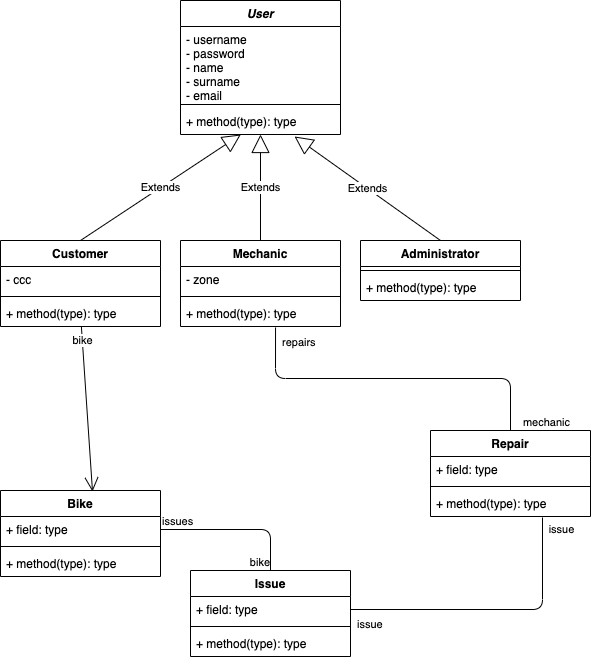

The diagram above was exported from draw.io. Its source (the exported page's mxGraphModel, read from the mxfile embedded in the PNG):
<mxGraphModel dx="1106" dy="914" grid="1" gridSize="10" guides="1" tooltips="1" connect="1" arrows="1" fold="1" page="1" pageScale="1" pageWidth="827" pageHeight="1169" math="0" shadow="0">
  <root>
    <mxCell id="0" />
    <mxCell id="1" parent="0" />
    <mxCell id="tX125Q__NN4ZBtopr6gx-5" value="Customer" style="swimlane;fontStyle=1;align=center;verticalAlign=top;childLayout=stackLayout;horizontal=1;startSize=26;horizontalStack=0;resizeParent=1;resizeParentMax=0;resizeLast=0;collapsible=1;marginBottom=0;" vertex="1" parent="1">
      <mxGeometry x="20" y="420" width="160" height="86" as="geometry" />
    </mxCell>
    <mxCell id="tX125Q__NN4ZBtopr6gx-6" value="- ccc" style="text;strokeColor=none;fillColor=none;align=left;verticalAlign=top;spacingLeft=4;spacingRight=4;overflow=hidden;rotatable=0;points=[[0,0.5],[1,0.5]];portConstraint=eastwest;" vertex="1" parent="tX125Q__NN4ZBtopr6gx-5">
      <mxGeometry y="26" width="160" height="26" as="geometry" />
    </mxCell>
    <mxCell id="tX125Q__NN4ZBtopr6gx-7" value="" style="line;strokeWidth=1;fillColor=none;align=left;verticalAlign=middle;spacingTop=-1;spacingLeft=3;spacingRight=3;rotatable=0;labelPosition=right;points=[];portConstraint=eastwest;" vertex="1" parent="tX125Q__NN4ZBtopr6gx-5">
      <mxGeometry y="52" width="160" height="8" as="geometry" />
    </mxCell>
    <mxCell id="tX125Q__NN4ZBtopr6gx-8" value="+ method(type): type" style="text;strokeColor=none;fillColor=none;align=left;verticalAlign=top;spacingLeft=4;spacingRight=4;overflow=hidden;rotatable=0;points=[[0,0.5],[1,0.5]];portConstraint=eastwest;" vertex="1" parent="tX125Q__NN4ZBtopr6gx-5">
      <mxGeometry y="60" width="160" height="26" as="geometry" />
    </mxCell>
    <mxCell id="tX125Q__NN4ZBtopr6gx-9" value="Mechanic" style="swimlane;fontStyle=1;align=center;verticalAlign=top;childLayout=stackLayout;horizontal=1;startSize=26;horizontalStack=0;resizeParent=1;resizeParentMax=0;resizeLast=0;collapsible=1;marginBottom=0;" vertex="1" parent="1">
      <mxGeometry x="200" y="420" width="160" height="86" as="geometry" />
    </mxCell>
    <mxCell id="tX125Q__NN4ZBtopr6gx-10" value="- zone" style="text;strokeColor=none;fillColor=none;align=left;verticalAlign=top;spacingLeft=4;spacingRight=4;overflow=hidden;rotatable=0;points=[[0,0.5],[1,0.5]];portConstraint=eastwest;" vertex="1" parent="tX125Q__NN4ZBtopr6gx-9">
      <mxGeometry y="26" width="160" height="26" as="geometry" />
    </mxCell>
    <mxCell id="tX125Q__NN4ZBtopr6gx-11" value="" style="line;strokeWidth=1;fillColor=none;align=left;verticalAlign=middle;spacingTop=-1;spacingLeft=3;spacingRight=3;rotatable=0;labelPosition=right;points=[];portConstraint=eastwest;" vertex="1" parent="tX125Q__NN4ZBtopr6gx-9">
      <mxGeometry y="52" width="160" height="8" as="geometry" />
    </mxCell>
    <mxCell id="tX125Q__NN4ZBtopr6gx-12" value="+ method(type): type" style="text;strokeColor=none;fillColor=none;align=left;verticalAlign=top;spacingLeft=4;spacingRight=4;overflow=hidden;rotatable=0;points=[[0,0.5],[1,0.5]];portConstraint=eastwest;" vertex="1" parent="tX125Q__NN4ZBtopr6gx-9">
      <mxGeometry y="60" width="160" height="26" as="geometry" />
    </mxCell>
    <mxCell id="tX125Q__NN4ZBtopr6gx-13" value="Administrator" style="swimlane;fontStyle=1;align=center;verticalAlign=top;childLayout=stackLayout;horizontal=1;startSize=26;horizontalStack=0;resizeParent=1;resizeParentMax=0;resizeLast=0;collapsible=1;marginBottom=0;" vertex="1" parent="1">
      <mxGeometry x="380" y="420" width="160" height="60" as="geometry" />
    </mxCell>
    <mxCell id="tX125Q__NN4ZBtopr6gx-15" value="" style="line;strokeWidth=1;fillColor=none;align=left;verticalAlign=middle;spacingTop=-1;spacingLeft=3;spacingRight=3;rotatable=0;labelPosition=right;points=[];portConstraint=eastwest;" vertex="1" parent="tX125Q__NN4ZBtopr6gx-13">
      <mxGeometry y="26" width="160" height="8" as="geometry" />
    </mxCell>
    <mxCell id="tX125Q__NN4ZBtopr6gx-16" value="+ method(type): type" style="text;strokeColor=none;fillColor=none;align=left;verticalAlign=top;spacingLeft=4;spacingRight=4;overflow=hidden;rotatable=0;points=[[0,0.5],[1,0.5]];portConstraint=eastwest;" vertex="1" parent="tX125Q__NN4ZBtopr6gx-13">
      <mxGeometry y="34" width="160" height="26" as="geometry" />
    </mxCell>
    <mxCell id="tX125Q__NN4ZBtopr6gx-17" value="User" style="swimlane;fontStyle=3;align=center;verticalAlign=top;childLayout=stackLayout;horizontal=1;startSize=26;horizontalStack=0;resizeParent=1;resizeParentMax=0;resizeLast=0;collapsible=1;marginBottom=0;" vertex="1" parent="1">
      <mxGeometry x="200" y="180" width="160" height="134" as="geometry" />
    </mxCell>
    <mxCell id="tX125Q__NN4ZBtopr6gx-18" value="- username&#10;- password&#10;- name&#10;- surname&#10;- email&#10;" style="text;strokeColor=none;fillColor=none;align=left;verticalAlign=top;spacingLeft=4;spacingRight=4;overflow=hidden;rotatable=0;points=[[0,0.5],[1,0.5]];portConstraint=eastwest;" vertex="1" parent="tX125Q__NN4ZBtopr6gx-17">
      <mxGeometry y="26" width="160" height="74" as="geometry" />
    </mxCell>
    <mxCell id="tX125Q__NN4ZBtopr6gx-19" value="" style="line;strokeWidth=1;fillColor=none;align=left;verticalAlign=middle;spacingTop=-1;spacingLeft=3;spacingRight=3;rotatable=0;labelPosition=right;points=[];portConstraint=eastwest;" vertex="1" parent="tX125Q__NN4ZBtopr6gx-17">
      <mxGeometry y="100" width="160" height="8" as="geometry" />
    </mxCell>
    <mxCell id="tX125Q__NN4ZBtopr6gx-20" value="+ method(type): type" style="text;strokeColor=none;fillColor=none;align=left;verticalAlign=top;spacingLeft=4;spacingRight=4;overflow=hidden;rotatable=0;points=[[0,0.5],[1,0.5]];portConstraint=eastwest;" vertex="1" parent="tX125Q__NN4ZBtopr6gx-17">
      <mxGeometry y="108" width="160" height="26" as="geometry" />
    </mxCell>
    <mxCell id="tX125Q__NN4ZBtopr6gx-21" value="Extends" style="endArrow=block;endSize=16;endFill=0;html=1;exitX=0.5;exitY=0;exitDx=0;exitDy=0;" edge="1" parent="1" source="tX125Q__NN4ZBtopr6gx-5" target="tX125Q__NN4ZBtopr6gx-20">
      <mxGeometry width="160" relative="1" as="geometry">
        <mxPoint x="330" y="470" as="sourcePoint" />
        <mxPoint x="490" y="470" as="targetPoint" />
      </mxGeometry>
    </mxCell>
    <mxCell id="tX125Q__NN4ZBtopr6gx-22" value="Extends" style="endArrow=block;endSize=16;endFill=0;html=1;" edge="1" parent="1" source="tX125Q__NN4ZBtopr6gx-9" target="tX125Q__NN4ZBtopr6gx-20">
      <mxGeometry width="160" relative="1" as="geometry">
        <mxPoint x="110" y="430" as="sourcePoint" />
        <mxPoint x="271.5748031496064" y="316" as="targetPoint" />
      </mxGeometry>
    </mxCell>
    <mxCell id="tX125Q__NN4ZBtopr6gx-23" value="Extends" style="endArrow=block;endSize=16;endFill=0;html=1;exitX=0.5;exitY=0;exitDx=0;exitDy=0;entryX=0.713;entryY=1.077;entryDx=0;entryDy=0;entryPerimeter=0;" edge="1" parent="1" source="tX125Q__NN4ZBtopr6gx-13" target="tX125Q__NN4ZBtopr6gx-20">
      <mxGeometry width="160" relative="1" as="geometry">
        <mxPoint x="120" y="440" as="sourcePoint" />
        <mxPoint x="281.5748031496064" y="326" as="targetPoint" />
      </mxGeometry>
    </mxCell>
    <mxCell id="tX125Q__NN4ZBtopr6gx-24" value="Bike" style="swimlane;fontStyle=1;align=center;verticalAlign=top;childLayout=stackLayout;horizontal=1;startSize=26;horizontalStack=0;resizeParent=1;resizeParentMax=0;resizeLast=0;collapsible=1;marginBottom=0;" vertex="1" parent="1">
      <mxGeometry x="20" y="670" width="160" height="86" as="geometry" />
    </mxCell>
    <mxCell id="tX125Q__NN4ZBtopr6gx-25" value="+ field: type" style="text;strokeColor=none;fillColor=none;align=left;verticalAlign=top;spacingLeft=4;spacingRight=4;overflow=hidden;rotatable=0;points=[[0,0.5],[1,0.5]];portConstraint=eastwest;" vertex="1" parent="tX125Q__NN4ZBtopr6gx-24">
      <mxGeometry y="26" width="160" height="26" as="geometry" />
    </mxCell>
    <mxCell id="tX125Q__NN4ZBtopr6gx-26" value="" style="line;strokeWidth=1;fillColor=none;align=left;verticalAlign=middle;spacingTop=-1;spacingLeft=3;spacingRight=3;rotatable=0;labelPosition=right;points=[];portConstraint=eastwest;" vertex="1" parent="tX125Q__NN4ZBtopr6gx-24">
      <mxGeometry y="52" width="160" height="8" as="geometry" />
    </mxCell>
    <mxCell id="tX125Q__NN4ZBtopr6gx-27" value="+ method(type): type" style="text;strokeColor=none;fillColor=none;align=left;verticalAlign=top;spacingLeft=4;spacingRight=4;overflow=hidden;rotatable=0;points=[[0,0.5],[1,0.5]];portConstraint=eastwest;" vertex="1" parent="tX125Q__NN4ZBtopr6gx-24">
      <mxGeometry y="60" width="160" height="26" as="geometry" />
    </mxCell>
    <mxCell id="tX125Q__NN4ZBtopr6gx-28" value="Issue" style="swimlane;fontStyle=1;align=center;verticalAlign=top;childLayout=stackLayout;horizontal=1;startSize=26;horizontalStack=0;resizeParent=1;resizeParentMax=0;resizeLast=0;collapsible=1;marginBottom=0;" vertex="1" parent="1">
      <mxGeometry x="210" y="750" width="160" height="86" as="geometry" />
    </mxCell>
    <mxCell id="tX125Q__NN4ZBtopr6gx-29" value="+ field: type" style="text;strokeColor=none;fillColor=none;align=left;verticalAlign=top;spacingLeft=4;spacingRight=4;overflow=hidden;rotatable=0;points=[[0,0.5],[1,0.5]];portConstraint=eastwest;" vertex="1" parent="tX125Q__NN4ZBtopr6gx-28">
      <mxGeometry y="26" width="160" height="26" as="geometry" />
    </mxCell>
    <mxCell id="tX125Q__NN4ZBtopr6gx-30" value="" style="line;strokeWidth=1;fillColor=none;align=left;verticalAlign=middle;spacingTop=-1;spacingLeft=3;spacingRight=3;rotatable=0;labelPosition=right;points=[];portConstraint=eastwest;" vertex="1" parent="tX125Q__NN4ZBtopr6gx-28">
      <mxGeometry y="52" width="160" height="8" as="geometry" />
    </mxCell>
    <mxCell id="tX125Q__NN4ZBtopr6gx-31" value="+ method(type): type" style="text;strokeColor=none;fillColor=none;align=left;verticalAlign=top;spacingLeft=4;spacingRight=4;overflow=hidden;rotatable=0;points=[[0,0.5],[1,0.5]];portConstraint=eastwest;" vertex="1" parent="tX125Q__NN4ZBtopr6gx-28">
      <mxGeometry y="60" width="160" height="26" as="geometry" />
    </mxCell>
    <mxCell id="tX125Q__NN4ZBtopr6gx-32" value="Repair" style="swimlane;fontStyle=1;align=center;verticalAlign=top;childLayout=stackLayout;horizontal=1;startSize=26;horizontalStack=0;resizeParent=1;resizeParentMax=0;resizeLast=0;collapsible=1;marginBottom=0;" vertex="1" parent="1">
      <mxGeometry x="450" y="610" width="160" height="86" as="geometry" />
    </mxCell>
    <mxCell id="tX125Q__NN4ZBtopr6gx-33" value="+ field: type" style="text;strokeColor=none;fillColor=none;align=left;verticalAlign=top;spacingLeft=4;spacingRight=4;overflow=hidden;rotatable=0;points=[[0,0.5],[1,0.5]];portConstraint=eastwest;" vertex="1" parent="tX125Q__NN4ZBtopr6gx-32">
      <mxGeometry y="26" width="160" height="26" as="geometry" />
    </mxCell>
    <mxCell id="tX125Q__NN4ZBtopr6gx-34" value="" style="line;strokeWidth=1;fillColor=none;align=left;verticalAlign=middle;spacingTop=-1;spacingLeft=3;spacingRight=3;rotatable=0;labelPosition=right;points=[];portConstraint=eastwest;" vertex="1" parent="tX125Q__NN4ZBtopr6gx-32">
      <mxGeometry y="52" width="160" height="8" as="geometry" />
    </mxCell>
    <mxCell id="tX125Q__NN4ZBtopr6gx-35" value="+ method(type): type" style="text;strokeColor=none;fillColor=none;align=left;verticalAlign=top;spacingLeft=4;spacingRight=4;overflow=hidden;rotatable=0;points=[[0,0.5],[1,0.5]];portConstraint=eastwest;" vertex="1" parent="tX125Q__NN4ZBtopr6gx-32">
      <mxGeometry y="60" width="160" height="26" as="geometry" />
    </mxCell>
    <mxCell id="tX125Q__NN4ZBtopr6gx-36" value="" style="endArrow=open;endFill=1;endSize=12;html=1;entryX=0.575;entryY=0.012;entryDx=0;entryDy=0;entryPerimeter=0;" edge="1" parent="1" source="tX125Q__NN4ZBtopr6gx-8" target="tX125Q__NN4ZBtopr6gx-24">
      <mxGeometry width="160" relative="1" as="geometry">
        <mxPoint x="330" y="470" as="sourcePoint" />
        <mxPoint x="490" y="470" as="targetPoint" />
      </mxGeometry>
    </mxCell>
    <mxCell id="tX125Q__NN4ZBtopr6gx-37" value="bike&lt;br&gt;" style="edgeLabel;html=1;align=center;verticalAlign=middle;resizable=0;points=[];" vertex="1" connectable="0" parent="tX125Q__NN4ZBtopr6gx-36">
      <mxGeometry x="-0.8302" relative="1" as="geometry">
        <mxPoint as="offset" />
      </mxGeometry>
    </mxCell>
    <mxCell id="tX125Q__NN4ZBtopr6gx-38" value="" style="endArrow=none;html=1;edgeStyle=orthogonalEdgeStyle;entryX=0.5;entryY=0;entryDx=0;entryDy=0;exitX=1;exitY=0.5;exitDx=0;exitDy=0;" edge="1" parent="1" source="tX125Q__NN4ZBtopr6gx-25" target="tX125Q__NN4ZBtopr6gx-28">
      <mxGeometry relative="1" as="geometry">
        <mxPoint x="230" y="713" as="sourcePoint" />
        <mxPoint x="340" y="712.5" as="targetPoint" />
      </mxGeometry>
    </mxCell>
    <mxCell id="tX125Q__NN4ZBtopr6gx-39" value="issues" style="edgeLabel;resizable=0;html=1;align=left;verticalAlign=bottom;" connectable="0" vertex="1" parent="tX125Q__NN4ZBtopr6gx-38">
      <mxGeometry x="-1" relative="1" as="geometry" />
    </mxCell>
    <mxCell id="tX125Q__NN4ZBtopr6gx-40" value="bike" style="edgeLabel;resizable=0;html=1;align=right;verticalAlign=bottom;" connectable="0" vertex="1" parent="tX125Q__NN4ZBtopr6gx-38">
      <mxGeometry x="1" relative="1" as="geometry" />
    </mxCell>
    <mxCell id="tX125Q__NN4ZBtopr6gx-41" value="" style="endArrow=none;html=1;edgeStyle=orthogonalEdgeStyle;entryX=0.5;entryY=0;entryDx=0;entryDy=0;exitX=0.594;exitY=1.038;exitDx=0;exitDy=0;exitPerimeter=0;" edge="1" parent="1" source="tX125Q__NN4ZBtopr6gx-12" target="tX125Q__NN4ZBtopr6gx-32">
      <mxGeometry relative="1" as="geometry">
        <mxPoint x="230" y="660" as="sourcePoint" />
        <mxPoint x="340" y="701" as="targetPoint" />
      </mxGeometry>
    </mxCell>
    <mxCell id="tX125Q__NN4ZBtopr6gx-42" value="repairs" style="edgeLabel;resizable=0;html=1;align=left;verticalAlign=bottom;" connectable="0" vertex="1" parent="tX125Q__NN4ZBtopr6gx-41">
      <mxGeometry x="-1" relative="1" as="geometry">
        <mxPoint x="4.96" y="23.01" as="offset" />
      </mxGeometry>
    </mxCell>
    <mxCell id="tX125Q__NN4ZBtopr6gx-43" value="mechanic" style="edgeLabel;resizable=0;html=1;align=right;verticalAlign=bottom;" connectable="0" vertex="1" parent="tX125Q__NN4ZBtopr6gx-41">
      <mxGeometry x="1" relative="1" as="geometry">
        <mxPoint x="60" as="offset" />
      </mxGeometry>
    </mxCell>
    <mxCell id="tX125Q__NN4ZBtopr6gx-44" value="" style="endArrow=none;html=1;edgeStyle=orthogonalEdgeStyle;entryX=0.7;entryY=1.038;entryDx=0;entryDy=0;entryPerimeter=0;" edge="1" parent="1" source="tX125Q__NN4ZBtopr6gx-29" target="tX125Q__NN4ZBtopr6gx-35">
      <mxGeometry relative="1" as="geometry">
        <mxPoint x="409.99999999999994" y="799.998" as="sourcePoint" />
        <mxPoint x="644.96" y="903.01" as="targetPoint" />
      </mxGeometry>
    </mxCell>
    <mxCell id="tX125Q__NN4ZBtopr6gx-45" value="issue" style="edgeLabel;resizable=0;html=1;align=left;verticalAlign=bottom;" connectable="0" vertex="1" parent="tX125Q__NN4ZBtopr6gx-44">
      <mxGeometry x="-1" relative="1" as="geometry">
        <mxPoint x="4.96" y="23.01" as="offset" />
      </mxGeometry>
    </mxCell>
    <mxCell id="tX125Q__NN4ZBtopr6gx-47" value="issue" style="edgeLabel;html=1;align=center;verticalAlign=middle;resizable=0;points=[];" vertex="1" connectable="0" parent="tX125Q__NN4ZBtopr6gx-44">
      <mxGeometry x="0.9225" relative="1" as="geometry">
        <mxPoint x="18" as="offset" />
      </mxGeometry>
    </mxCell>
  </root>
</mxGraphModel>